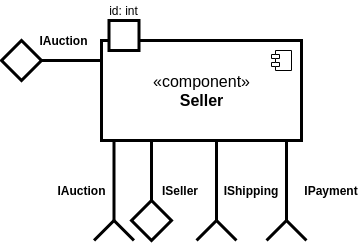

The diagram above was exported from draw.io. Its source (the exported page's mxGraphModel, read from the mxfile embedded in the PNG):
<mxGraphModel dx="1187" dy="663" grid="1" gridSize="10" guides="1" tooltips="1" connect="1" arrows="1" fold="1" page="1" pageScale="1" pageWidth="1169" pageHeight="827" math="0" shadow="0">
  <root>
    <mxCell id="0" />
    <mxCell id="1" parent="0" />
    <mxCell id="2" value="&lt;font style=&quot;font-size: 16px&quot;&gt;«component»&lt;br&gt;&lt;b&gt;Seller&lt;/b&gt;&lt;/font&gt;" style="html=1;dropTarget=0;strokeWidth=3;" vertex="1" parent="1">
      <mxGeometry x="130" y="129" width="200" height="100" as="geometry" />
    </mxCell>
    <mxCell id="3" value="" style="shape=component;jettyWidth=8;jettyHeight=4;" vertex="1" parent="2">
      <mxGeometry x="1" width="20" height="20" relative="1" as="geometry">
        <mxPoint x="-30" y="10" as="offset" />
      </mxGeometry>
    </mxCell>
    <mxCell id="4" value="" style="group;rotation=-180;" vertex="1" connectable="0" parent="1">
      <mxGeometry x="160" y="229" width="40" height="100" as="geometry" />
    </mxCell>
    <mxCell id="5" style="edgeStyle=orthogonalEdgeStyle;rounded=0;orthogonalLoop=1;jettySize=auto;html=1;endArrow=none;endFill=0;strokeWidth=3;" edge="1" parent="4" source="6">
      <mxGeometry relative="1" as="geometry">
        <mxPoint x="20" as="targetPoint" />
      </mxGeometry>
    </mxCell>
    <mxCell id="6" value="" style="rhombus;whiteSpace=wrap;html=1;strokeWidth=3;rotation=-360;" vertex="1" parent="4">
      <mxGeometry y="60" width="40" height="40" as="geometry" />
    </mxCell>
    <mxCell id="7" value="" style="group" vertex="1" connectable="0" parent="1">
      <mxGeometry x="315" y="229" width="20" height="100" as="geometry" />
    </mxCell>
    <mxCell id="8" value="" style="group" vertex="1" connectable="0" parent="7">
      <mxGeometry width="20" height="100" as="geometry" />
    </mxCell>
    <mxCell id="9" value="" style="endArrow=none;html=1;strokeWidth=3;" edge="1" parent="8">
      <mxGeometry width="50" height="50" relative="1" as="geometry">
        <mxPoint y="80" as="sourcePoint" />
        <mxPoint x="-20" y="100" as="targetPoint" />
        <Array as="points">
          <mxPoint y="80" />
        </Array>
      </mxGeometry>
    </mxCell>
    <mxCell id="10" value="" style="endArrow=none;html=1;strokeWidth=3;" edge="1" parent="8">
      <mxGeometry width="50" height="50" relative="1" as="geometry">
        <mxPoint x="20" y="100" as="sourcePoint" />
        <mxPoint y="80" as="targetPoint" />
        <Array as="points" />
      </mxGeometry>
    </mxCell>
    <mxCell id="11" value="" style="endArrow=none;html=1;strokeWidth=3;" edge="1" parent="8">
      <mxGeometry width="50" height="50" relative="1" as="geometry">
        <mxPoint as="sourcePoint" />
        <mxPoint y="80" as="targetPoint" />
      </mxGeometry>
    </mxCell>
    <mxCell id="12" value="" style="rounded=0;whiteSpace=wrap;html=1;labelBackgroundColor=#FFFFFF;strokeWidth=3;fontSize=12;" vertex="1" parent="1">
      <mxGeometry x="137.5" y="109" width="30" height="30" as="geometry" />
    </mxCell>
    <mxCell id="13" value="id: int" style="text;html=1;align=center;verticalAlign=middle;whiteSpace=wrap;rounded=0;labelBackgroundColor=#FFFFFF;fontSize=12;" vertex="1" parent="1">
      <mxGeometry x="135" y="89" width="35" height="20" as="geometry" />
    </mxCell>
    <mxCell id="14" value="&lt;b&gt;IPayment&lt;/b&gt;" style="text;html=1;strokeColor=none;fillColor=none;align=center;verticalAlign=middle;whiteSpace=wrap;rounded=0;shadow=0;" vertex="1" parent="1">
      <mxGeometry x="330" y="269" width="60" height="20" as="geometry" />
    </mxCell>
    <mxCell id="15" value="&lt;b&gt;ISeller&lt;/b&gt;" style="text;html=1;strokeColor=none;fillColor=none;align=center;verticalAlign=middle;whiteSpace=wrap;rounded=0;shadow=0;" vertex="1" parent="1">
      <mxGeometry x="190" y="269" width="37.5" height="20" as="geometry" />
    </mxCell>
    <mxCell id="16" value="&lt;b&gt;IShipping&lt;/b&gt;" style="text;html=1;strokeColor=none;fillColor=none;align=center;verticalAlign=middle;whiteSpace=wrap;rounded=0;shadow=0;" vertex="1" parent="1">
      <mxGeometry x="245" y="269" width="70" height="20" as="geometry" />
    </mxCell>
    <mxCell id="17" value="" style="group" connectable="0" vertex="1" parent="1">
      <mxGeometry x="245" y="229" width="20" height="100" as="geometry" />
    </mxCell>
    <mxCell id="18" value="" style="group" connectable="0" vertex="1" parent="17">
      <mxGeometry width="20" height="100" as="geometry" />
    </mxCell>
    <mxCell id="19" value="" style="endArrow=none;html=1;strokeWidth=3;" edge="1" parent="18">
      <mxGeometry width="50" height="50" relative="1" as="geometry">
        <mxPoint y="80" as="sourcePoint" />
        <mxPoint x="-20" y="100" as="targetPoint" />
        <Array as="points">
          <mxPoint y="80" />
        </Array>
      </mxGeometry>
    </mxCell>
    <mxCell id="20" value="" style="endArrow=none;html=1;strokeWidth=3;" edge="1" parent="18">
      <mxGeometry width="50" height="50" relative="1" as="geometry">
        <mxPoint x="20" y="100" as="sourcePoint" />
        <mxPoint y="80" as="targetPoint" />
        <Array as="points" />
      </mxGeometry>
    </mxCell>
    <mxCell id="21" value="" style="endArrow=none;html=1;strokeWidth=3;" edge="1" parent="18">
      <mxGeometry width="50" height="50" relative="1" as="geometry">
        <mxPoint as="sourcePoint" />
        <mxPoint y="80" as="targetPoint" />
      </mxGeometry>
    </mxCell>
    <mxCell id="22" value="" style="group" connectable="0" vertex="1" parent="1">
      <mxGeometry x="142.5" y="229" width="20" height="100" as="geometry" />
    </mxCell>
    <mxCell id="23" value="" style="group" connectable="0" vertex="1" parent="22">
      <mxGeometry width="20" height="100" as="geometry" />
    </mxCell>
    <mxCell id="24" value="" style="endArrow=none;html=1;strokeWidth=3;" edge="1" parent="23">
      <mxGeometry width="50" height="50" relative="1" as="geometry">
        <mxPoint y="80" as="sourcePoint" />
        <mxPoint x="-20" y="100" as="targetPoint" />
        <Array as="points">
          <mxPoint y="80" />
        </Array>
      </mxGeometry>
    </mxCell>
    <mxCell id="25" value="" style="endArrow=none;html=1;strokeWidth=3;" edge="1" parent="23">
      <mxGeometry width="50" height="50" relative="1" as="geometry">
        <mxPoint x="20" y="100" as="sourcePoint" />
        <mxPoint y="80" as="targetPoint" />
        <Array as="points" />
      </mxGeometry>
    </mxCell>
    <mxCell id="26" value="" style="endArrow=none;html=1;strokeWidth=3;" edge="1" parent="23">
      <mxGeometry width="50" height="50" relative="1" as="geometry">
        <mxPoint as="sourcePoint" />
        <mxPoint y="80" as="targetPoint" />
      </mxGeometry>
    </mxCell>
    <mxCell id="27" value="&lt;b&gt;IAuction&lt;/b&gt;" style="text;html=1;strokeColor=none;fillColor=none;align=center;verticalAlign=middle;whiteSpace=wrap;rounded=0;shadow=0;" vertex="1" parent="1">
      <mxGeometry x="77.5" y="269" width="65" height="20" as="geometry" />
    </mxCell>
    <mxCell id="28" value="" style="group;rotation=-90;shadow=0;" connectable="0" vertex="1" parent="1">
      <mxGeometry x="60" y="98.99999999999989" width="65" height="100" as="geometry" />
    </mxCell>
    <mxCell id="29" style="edgeStyle=orthogonalEdgeStyle;rounded=0;orthogonalLoop=1;jettySize=auto;html=1;endArrow=none;endFill=0;strokeWidth=3;" edge="1" parent="28" source="30">
      <mxGeometry relative="1" as="geometry">
        <mxPoint x="70" y="50" as="targetPoint" />
      </mxGeometry>
    </mxCell>
    <mxCell id="30" value="" style="rhombus;whiteSpace=wrap;html=1;strokeWidth=3;rotation=-270;" vertex="1" parent="28">
      <mxGeometry x="-30" y="30" width="40" height="40" as="geometry" />
    </mxCell>
    <mxCell id="31" value="&lt;b&gt;IAuction&lt;/b&gt;" style="text;html=1;strokeColor=none;fillColor=none;align=center;verticalAlign=middle;whiteSpace=wrap;rounded=0;shadow=0;" vertex="1" parent="28">
      <mxGeometry y="20.000000000000114" width="65" height="20" as="geometry" />
    </mxCell>
  </root>
</mxGraphModel>